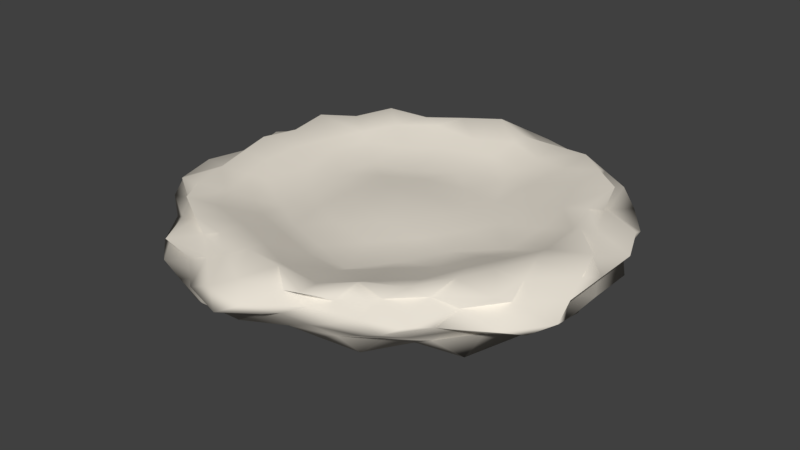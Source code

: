 # Source: Could.blend  (saved by Blender 2.79.0; exported with 4.5.12 LTS)
import bpy
from mathutils import Matrix  # noqa: F401  (used for matrix-valued properties, if any)

bpy.ops.wm.read_factory_settings(use_empty=True)
scene = bpy.context.scene
scene.name = 'Scene'

# ---- collections
col_collection_1 = bpy.data.collections.new('Collection 1'); scene.collection.children.link(col_collection_1)

# ---- materials (node trees are filled in below, after node groups)
mat_could = bpy.data.materials.new('Could')
mat_could.alpha_threshold = 0.0
mat_could.use_transparent_shadow = False
mat_could.diffuse_color = (0.8, 0.7461, 0.6541, 1.0)
mat_could.roughness = 0.5
mat_could.specular_intensity = 0.0

# ---- material node trees

# ---- world
world_world = bpy.data.worlds.new('World'); scene.world = world_world
world_world.color = (0.05088, 0.05088, 0.05088)
world_world.use_sun_shadow = False
world_world.sun_shadow_jitter_overblur = 0.0
world_world.cycles.sampling_method = 'MANUAL'

# ---- meshes
me_icosphere = bpy.data.meshes.new('Icosphere')
me_icosphere.from_pydata([(-0.005718, -0.006532, -2.186), (1.861, -1.352, -0.9707), (-0.711, -2.188, -0.9707), (-2.104, -0.006532, -0.8892), (-0.711, 2.188, -0.9707), (1.692, 1.227, -0.8892), (0.711, -2.188, 1.33), (-1.703, -1.24, 1.209), (-1.703, 1.227, 1.209), (0.6426, 1.989, 1.209), (2.301, -7.81e-09, 1.33), (2.232e-09, -7.81e-09, 0.694), (-0.3868, -1.179, -1.835), (1.094, -0.7949, -2.009), (0.6109, -1.904, -1.073), (2.188, -7.81e-09, -1.173), (1.094, 0.7949, -2.009), (-1.239, -0.006532, -1.835), (-1.62, -1.179, -1.073), (-0.3868, 1.166, -1.835), (-1.62, 1.166, -1.073), (0.6109, 1.891, -1.073), (2.447, -0.7949, 0.1797), (2.225, 0.7183, 0.1599), (2.232e-09, -2.572, 0.1797), (1.373, -1.904, 0.1599), (-2.237, -0.7314, 0.1599), (-1.384, -1.904, 0.1599), (-1.512, 2.081, 0.1797), (-2.447, 0.7949, 0.1797), (1.373, 1.891, 0.1599), (2.232e-09, 2.572, 0.1797), (1.609, -1.179, 1.393), (-0.6223, -1.904, 1.393), (-2.001, -0.006532, 1.393), (-0.6223, 1.891, 1.393), (1.77, 1.286, 1.532), (0.4179, -1.286, 0.3098), (1.352, -7.81e-09, 0.3098), (-1.003, -0.7314, 0.2785), (-1.003, 0.7183, 0.2785), (0.4179, 1.286, 0.3098), (-0.2786, -0.8575, -2.137), (-0.1327, -0.3975, -2.069), (1.35, -0.9807, -1.663), (1.458, -1.07, -1.205), (0.1892, -1.937, -1.012), (-0.2324, -1.969, -0.9506), (2.079, -0.4508, -1.105), (1.97, -0.9016, -1.038), (1.35, 0.9807, -1.663), (1.606, 1.167, -1.317), (-0.8278, -0.006532, -1.952), (-0.4168, -0.006532, -2.069), (-1.781, -0.7884, -1.012), (-2.124, -0.4287, -1.038), (-0.2598, 0.7753, -1.952), (-0.1393, 0.4287, -2.265), (-1.417, 1.587, -1.105), (-1.064, 1.888, -1.038), (1.071, 1.838, -1.105), (1.331, 1.448, -0.9506), (2.251, -0.9807, -0.2038), (1.869, -1.07, -0.5395), (2.398, 0.5299, 0.5632), (2.137, 0.2351, 0.8592), (-0.2218, -2.235, -0.1898), (-0.474, -2.316, -0.5872), (1.13, -1.937, 0.5095), (0.8861, -1.969, 0.8592), (-2.192, -0.4898, -0.1898), (-2.148, -0.2481, -0.5395), (-1.491, -1.683, 0.5095), (-1.597, -1.461, 0.8592), (-1.245, 2.117, -0.2038), (-0.8975, 1.956, -0.5395), (-2.059, 0.8877, 0.5095), (-1.881, 1.057, 0.8592), (1.479, 1.67, -0.1898), (1.585, 1.448, -0.5395), (0.237, 2.444, 0.5632), (0.4265, 2.106, 0.8592), (1.417, -1.587, 1.465), (0.9646, -1.728, 1.27), (-1.071, -1.838, 1.465), (-1.466, -1.595, 1.397), (-1.902, 0.4045, 1.332), (-1.97, 0.9016, 1.397), (-0.2138, 2.117, 1.465), (0.221, 1.956, 1.27), (1.77, 0.7753, 1.332), (1.931, 0.3844, 1.27), (0.4644, -1.454, 0.5886), (0.6133, -1.888, 0.99), (0.8164, -0.006532, 0.3952), (0.4508, -7.81e-09, 0.5659), (-1.237, -0.9008, 0.5886), (-1.47, -1.07, 0.8987), (-1.35, 0.9807, 0.6499), (-1.47, 1.057, 0.8987), (0.4644, 1.44, 0.5886), (0.5535, 1.715, 0.8987), (-0.6133, -1.888, -1.317), (-0.5156, -1.587, -1.663), (0.3268, -0.2481, -2.069), (0.7294, -0.5299, -2.137), (1.331, -1.461, -0.9506), (1.071, -1.838, -1.105), (1.97, 0.9016, -1.038), (2.079, 0.4508, -1.105), (0.3268, 0.2351, -2.069), (0.6594, 0.4767, -1.952), (-1.815, -0.006532, -1.205), (-1.669, -7.81e-09, -1.663), (-1.064, -1.888, -1.038), (-1.298, -1.454, -1.012), (-0.6133, 1.888, -1.317), (-0.4759, 1.44, -1.52), (-2.124, 0.4287, -1.038), (-1.781, 0.7753, -1.012), (-0.2486, 2.153, -1.038), (0.2138, 2.117, -1.105), (2.349, -0.265, 0.9467), (2.398, -0.5299, 0.5632), (2.056, 1.167, -0.5872), (2.047, 0.8877, -0.1898), (0.4265, -2.119, 0.8592), (0.237, -2.444, 0.5632), (1.585, -1.461, -0.5395), (1.479, -1.683, -0.1898), (-2.056, -1.167, 0.9467), (-2.251, -0.9807, 0.5632), (-0.978, -2.153, -0.5872), (-1.245, -2.117, -0.2038), (-1.597, 1.448, 0.8592), (-1.628, 1.838, 0.5632), (-2.349, 0.265, -0.5872), (-2.192, 0.4767, -0.1898), (0.8861, 1.956, 0.8592), (1.13, 1.924, 0.5095), (-0.4379, 2.106, -0.5395), (-0.237, 2.444, -0.2038), (1.931, -0.3975, 1.27), (1.77, -0.7884, 1.332), (0.221, -1.969, 1.27), (-0.2007, -1.937, 1.332), (-1.802, -0.8286, 1.27), (-1.902, -0.4176, 1.332), (-1.466, 1.595, 1.397), (-0.9826, 1.67, 1.332), (1.064, 1.888, 1.397), (1.417, 1.587, 1.465), (0.1393, -0.4287, 0.5659), (0.2483, -0.7884, 0.3952), (1.804, -0.006532, 0.8987), (1.669, -7.81e-09, 0.6499), (-0.3383, -0.2481, 0.512), (-0.6708, -0.4898, 0.3952), (-0.3647, 0.265, 0.5659), (-0.6708, 0.4767, 0.3952), (0.1213, 0.3844, 0.512), (0.2483, 0.7753, 0.3952), (0.9434, 0.3844, 0.2785), (0.6594, 0.7753, 0.2785), (1.492, 0.4287, 0.7172), (1.482, 0.7753, 1.022), (0.7864, 1.166, 0.65), (1.32, 1.286, 1.125), (-0.0861, 1.122, 0.3098), (-0.5438, 0.8676, 0.2785), (0.0532, 1.551, 0.7172), (-0.2898, 1.65, 1.022), (-0.8764, 1.109, 0.65), (-0.8155, 1.652, 1.125), (-1.094, 0.265, 0.3098), (-1.003, -0.2481, 0.2785), (-1.459, 0.5299, 0.7172), (-1.668, 0.2351, 1.022), (-1.459, -0.5299, 0.7172), (-1.668, -0.2481, 1.022), (-0.5901, -0.9587, 0.3098), (-0.0861, -1.122, 0.3098), (-0.8764, -1.122, 0.65), (-0.7493, -1.513, 1.022), (0.04279, -1.421, 0.65), (-0.2898, -1.663, 1.022), (0.7294, -0.8575, 0.3098), (0.9434, -0.3975, 0.2785), (0.7864, -1.179, 0.65), (1.32, -1.286, 1.125), (1.354, -0.3975, 0.65), (1.482, -0.7884, 1.022), (2.221, 0.9587, 0.6305), (1.814, 1.017, 0.982), (2.135, 1.224, 0.1797), (1.824, 1.652, 0.1797), (1.53, 1.408, 0.982), (1.598, 1.816, 0.6305), (-0.2112, 2.19, 0.5709), (-0.4508, 2.245, 1.081), (-0.504, 2.409, 0.1797), (-0.9249, 2.04, 0.1599), (-0.8764, 1.891, 0.982), (-1.233, 2.081, 0.6305), (-2.36, 0.5299, 0.6305), (-2.08, 0.2351, 0.982), (-2.447, 0.265, 0.1797), (-2.447, -0.265, 0.1797), (-2.08, -0.2481, 0.982), (-2.36, -0.5299, 0.6305), (-1.233, -2.081, 0.6305), (-0.8764, -1.904, 0.982), (-0.9249, -2.054, 0.1599), (-0.504, -2.409, 0.1797), (-0.4168, -2.054, 0.982), (-0.2254, -2.409, 0.6305), (1.598, -1.816, 0.6305), (1.53, -1.421, 0.982), (1.657, -1.513, 0.1599), (2.135, -1.224, 0.1797), (1.996, -1.122, 1.081), (2.02, -0.8807, 0.5709), (1.008, 2.245, 0.1797), (0.504, 2.409, 0.1797), (1.119, 1.891, -0.2512), (0.8649, 1.891, -0.6623), (0.1998, 2.19, -0.2512), (0.4053, 2.04, -0.6623), (-1.668, 1.5, 0.1599), (-2.135, 1.224, 0.1797), (-1.463, 1.65, -0.2512), (-1.541, 1.408, -0.6623), (-2.221, 0.9587, -0.2711), (-1.996, 1.122, -0.7219), (-2.135, -1.224, 0.1797), (-1.668, -1.513, 0.1599), (-2.031, -0.8807, -0.2512), (-1.996, -1.122, -0.7219), (-1.598, -1.816, -0.2711), (-1.541, -1.421, -0.6623), (0.4539, -2.203, 0.1599), (0.9134, -2.054, 0.1599), (0.1998, -2.203, -0.2512), (0.4053, -2.054, -0.6623), (1.119, -1.904, -0.2512), (0.8649, -1.904, -0.6623), (2.225, -0.2481, 0.1599), (2.225, 0.2351, 0.1599), (2.36, -0.5299, -0.2711), (2.274, -0.265, -0.7219), (2.36, 0.5299, -0.2711), (2.068, 0.2351, -0.6623), (0.8649, 1.109, -1.581), (0.7379, 1.5, -1.327), (0.5324, 0.8676, -1.835), (0.0861, 1.122, -2.009), (0.2783, 1.65, -1.327), (-0.05423, 1.408, -1.581), (-0.8687, 1.286, -1.73), (-1.209, 1.166, -1.327), (-0.7294, 0.8575, -2.009), (-0.9549, 0.3844, -1.835), (-1.631, 0.8575, -1.451), (-1.492, 0.4287, -1.73), (-1.366, -0.3975, -1.581), (-1.631, -0.8575, -1.451), (-1.041, -0.4287, -2.009), (-0.7294, -0.8575, -2.009), (-1.209, -1.179, -1.327), (-0.7978, -1.179, -1.581), (1.824, 0.265, -1.451), (1.459, 0.5299, -1.73), (1.824, -0.265, -1.451), (1.459, -0.5299, -1.73), (0.9919, 0.2351, -1.835), (0.9919, -0.2481, -1.835), (-0.0532, -1.551, -1.73), (0.2783, -1.663, -1.327), (0.0861, -1.122, -2.009), (0.5324, -0.8807, -1.835), (0.8155, -1.652, -1.451), (0.9548, -1.224, -1.73), (1.211, -1.409, -1.384), (0.4508, -1.387, -1.73), (-0.1509, -1.852, -1.384), (0.6594, -0.006532, -1.952), (1.324, -0.006532, -1.581), (1.715, 0.7158, -1.384), (-0.8869, -1.454, -1.266), (-1.082, -0.7884, -1.581), (-1.808, -0.4287, -1.384), (-1.654, 0.3844, -1.266), (-1.082, 0.7753, -1.581), (-0.8869, 1.44, -1.266), (-0.1509, 1.852, -1.384), (0.4053, 1.259, -1.581), (1.211, 1.409, -1.384), (1.969, 0.6461, -0.6009), (2.36, 0.0, -0.2711), (2.398, 0.0, 0.5632), (1.225, -1.683, -0.6009), (0.6594, -2.054, -0.2512), (0.67, -2.086, 0.5095), (-1.219, -1.695, -0.6009), (-1.91, -1.387, -0.2711), (-1.775, -1.292, 0.5095), (-2.173, 0.6937, -0.6546), (-1.747, 1.259, -0.2512), (-1.775, 1.279, 0.5095), (-0.01159, 2.281, -0.6546), (0.6594, 2.04, -0.2512), (0.741, 2.281, 0.5632), (1.975, -0.6391, 0.9206), (1.736, -1.272, 0.5709), (1.208, -1.695, 0.9206), (0.01159, -2.281, 1.014), (-0.6708, -2.054, 0.5709), (-1.237, -1.683, 0.9206), (-1.98, -0.6592, 0.9206), (-2.158, -0.006532, 0.5709), (-1.98, 0.6461, 0.9206), (-1.237, 1.67, 0.9206), (-0.6708, 2.04, 0.5709), (0.01159, 2.281, 1.014), (1.331, 1.852, 1.014), (1.736, 1.259, 0.5709), (1.975, 0.626, 0.9206), (1.643, -0.3975, 0.9601), (1.18, -0.8575, 0.7172), (0.5901, -0.4287, 0.4379), (0.1509, -1.852, 1.057), (-0.4168, -1.272, 0.65), (-0.2254, -0.6937, 0.4379), (-1.569, -0.6592, 0.9601), (-1.336, -0.006532, 0.65), (-0.6708, -0.006532, 0.3952), (-1.211, 1.409, 1.057), (-0.4508, 1.387, 0.7172), (-0.2254, 0.6937, 0.4379), (0.9664, 1.587, 1.057), (1.07, 0.7753, 0.65), (0.5901, 0.4287, 0.4379), (1.808, 0.4287, 1.057), (0.1509, 1.852, 1.057), (-1.569, 0.6461, 0.9601), (-1.211, -1.409, 1.057), (0.9664, -1.587, 1.057), (1.94, 1.409, -0.2038), (-0.741, 2.281, -0.2038), (-2.398, 0.0, -0.2037), (-0.6814, -2.086, -0.1898), (1.763, -1.292, -0.1898), (1.225, 1.67, -0.6009), (-1.219, 1.682, -0.6009), (-2.173, -0.6937, -0.6546), (-0.01159, -2.281, -0.6546), (1.969, -0.6592, -0.6009), (0.2254, 0.6937, -2.137), (-0.5901, 0.4287, -2.137), (-0.5438, -0.3975, -1.952), (1.558, -0.6592, -1.266), (0.2254, -0.6937, -2.137)], [], [(0, 104, 43), (1, 45, 49), (0, 43, 53), (0, 53, 57), (0, 57, 110), (1, 49, 63), (2, 47, 67), (3, 55, 71), (4, 59, 75), (5, 61, 79), (1, 63, 128), (2, 67, 132), (3, 71, 136), (4, 75, 140), (5, 79, 124), (6, 83, 93), (7, 85, 97), (8, 87, 99), (9, 89, 101), (10, 91, 154), (38, 162, 94), (38, 164, 162), (36, 151, 167), (41, 168, 161), (41, 170, 168), (35, 149, 173), (40, 174, 159), (40, 176, 174), (34, 147, 179), (39, 180, 157), (39, 182, 180), (33, 145, 185), (37, 186, 153), (37, 188, 186), (32, 143, 191), (23, 192, 64), (23, 194, 192), (30, 139, 197), (31, 198, 80), (31, 200, 198), (28, 135, 203), (29, 204, 76), (29, 206, 204), (26, 131, 209), (27, 210, 72), (27, 212, 210), (24, 127, 215), (25, 216, 68), (25, 218, 216), (22, 123, 221), (30, 222, 139), (30, 224, 222), (21, 121, 227), (28, 228, 135), (28, 230, 228), (20, 119, 233), (26, 234, 131), (26, 236, 234), (18, 115, 239), (24, 240, 127), (24, 242, 240), (14, 107, 245), (22, 246, 123), (22, 248, 246), (15, 109, 251), (16, 252, 50), (16, 254, 252), (19, 117, 257), (19, 258, 117), (19, 260, 258), (17, 113, 263), (17, 264, 113), (17, 266, 264), (12, 103, 269), (15, 270, 109), (15, 272, 270), (13, 105, 275), (12, 276, 103), (12, 278, 276), (13, 44, 281), (280, 107, 14), (281, 282, 280), (280, 282, 107), (282, 106, 107), (281, 44, 282), (44, 45, 282), (282, 45, 106), (45, 1, 106), (277, 280, 14), (276, 283, 277), (277, 283, 280), (283, 281, 280), (276, 278, 283), (278, 279, 283), (283, 279, 281), (279, 13, 281), (102, 47, 2), (103, 284, 102), (102, 284, 47), (284, 46, 47), (103, 276, 284), (276, 277, 284), (284, 277, 46), (277, 14, 46), (274, 111, 16), (275, 285, 274), (274, 285, 111), (285, 110, 111), (275, 105, 285), (105, 104, 285), (285, 104, 110), (104, 0, 110), (271, 274, 16), (270, 286, 271), (271, 286, 274), (286, 275, 274), (270, 272, 286), (272, 273, 286), (286, 273, 275), (273, 13, 275), (108, 51, 5), (109, 287, 108), (108, 287, 51), (287, 50, 51), (109, 270, 287), (270, 271, 287), (287, 271, 50), (271, 16, 50), (268, 115, 18), (269, 288, 268), (268, 288, 115), (288, 114, 115), (269, 103, 288), (103, 102, 288), (288, 102, 114), (102, 2, 114), (265, 268, 18), (264, 289, 265), (265, 289, 268), (289, 269, 268), (264, 266, 289), (266, 267, 289), (289, 267, 269), (267, 12, 269), (112, 55, 3), (113, 290, 112), (112, 290, 55), (290, 54, 55), (113, 264, 290), (264, 265, 290), (290, 265, 54), (265, 18, 54), (262, 119, 20), (263, 291, 262), (262, 291, 119), (291, 118, 119), (263, 113, 291), (113, 112, 291), (291, 112, 118), (112, 3, 118), (259, 262, 20), (258, 292, 259), (259, 292, 262), (292, 263, 262), (258, 260, 292), (260, 261, 292), (292, 261, 263), (261, 17, 263), (116, 59, 4), (117, 293, 116), (116, 293, 59), (293, 58, 59), (117, 258, 293), (258, 259, 293), (293, 259, 58), (259, 20, 58), (256, 121, 21), (257, 294, 256), (256, 294, 121), (294, 120, 121), (257, 117, 294), (117, 116, 294), (294, 116, 120), (116, 4, 120), (253, 256, 21), (252, 295, 253), (253, 295, 256), (295, 257, 256), (252, 254, 295), (254, 255, 295), (295, 255, 257), (255, 19, 257), (51, 61, 5), (50, 296, 51), (51, 296, 61), (296, 60, 61), (50, 252, 296), (252, 253, 296), (296, 253, 60), (253, 21, 60), (250, 125, 23), (251, 297, 250), (250, 297, 125), (297, 124, 125), (251, 109, 297), (109, 108, 297), (297, 108, 124), (108, 5, 124), (247, 250, 23), (246, 298, 247), (247, 298, 250), (298, 251, 250), (246, 248, 298), (248, 249, 298), (298, 249, 251), (249, 15, 251), (122, 65, 10), (123, 299, 122), (122, 299, 65), (299, 64, 65), (123, 246, 299), (246, 247, 299), (299, 247, 64), (247, 23, 64), (244, 129, 25), (245, 300, 244), (244, 300, 129), (300, 128, 129), (245, 107, 300), (107, 106, 300), (300, 106, 128), (106, 1, 128), (241, 244, 25), (240, 301, 241), (241, 301, 244), (301, 245, 244), (240, 242, 301), (242, 243, 301), (301, 243, 245), (243, 14, 245), (126, 69, 6), (127, 302, 126), (126, 302, 69), (302, 68, 69), (127, 240, 302), (240, 241, 302), (302, 241, 68), (241, 25, 68), (238, 133, 27), (239, 303, 238), (238, 303, 133), (303, 132, 133), (239, 115, 303), (115, 114, 303), (303, 114, 132), (114, 2, 132), (235, 238, 27), (234, 304, 235), (235, 304, 238), (304, 239, 238), (234, 236, 304), (236, 237, 304), (304, 237, 239), (237, 18, 239), (130, 73, 7), (131, 305, 130), (130, 305, 73), (305, 72, 73), (131, 234, 305), (234, 235, 305), (305, 235, 72), (235, 27, 72), (232, 137, 29), (233, 306, 232), (232, 306, 137), (306, 136, 137), (233, 119, 306), (119, 118, 306), (306, 118, 136), (118, 3, 136), (229, 232, 29), (228, 307, 229), (229, 307, 232), (307, 233, 232), (228, 230, 307), (230, 231, 307), (307, 231, 233), (231, 20, 233), (134, 77, 8), (135, 308, 134), (134, 308, 77), (308, 76, 77), (135, 228, 308), (228, 229, 308), (308, 229, 76), (229, 29, 76), (226, 141, 31), (227, 309, 226), (226, 309, 141), (309, 140, 141), (227, 121, 309), (121, 120, 309), (309, 120, 140), (120, 4, 140), (223, 226, 31), (222, 310, 223), (223, 310, 226), (310, 227, 226), (222, 224, 310), (224, 225, 310), (310, 225, 227), (225, 21, 227), (138, 81, 9), (139, 311, 138), (138, 311, 81), (311, 80, 81), (139, 222, 311), (222, 223, 311), (311, 223, 80), (223, 31, 80), (220, 143, 32), (221, 312, 220), (220, 312, 143), (312, 142, 143), (221, 123, 312), (123, 122, 312), (312, 122, 142), (122, 10, 142), (217, 220, 32), (216, 313, 217), (217, 313, 220), (313, 221, 220), (216, 218, 313), (218, 219, 313), (313, 219, 221), (219, 22, 221), (69, 83, 6), (68, 314, 69), (69, 314, 83), (314, 82, 83), (68, 216, 314), (216, 217, 314), (314, 217, 82), (217, 32, 82), (214, 145, 33), (215, 315, 214), (214, 315, 145), (315, 144, 145), (215, 127, 315), (127, 126, 315), (315, 126, 144), (126, 6, 144), (211, 214, 33), (210, 316, 211), (211, 316, 214), (316, 215, 214), (210, 212, 316), (212, 213, 316), (316, 213, 215), (213, 24, 215), (73, 85, 7), (72, 317, 73), (73, 317, 85), (317, 84, 85), (72, 210, 317), (210, 211, 317), (317, 211, 84), (211, 33, 84), (208, 147, 34), (209, 318, 208), (208, 318, 147), (318, 146, 147), (209, 131, 318), (131, 130, 318), (318, 130, 146), (130, 7, 146), (205, 208, 34), (204, 319, 205), (205, 319, 208), (319, 209, 208), (204, 206, 319), (206, 207, 319), (319, 207, 209), (207, 26, 209), (77, 87, 8), (76, 320, 77), (77, 320, 87), (320, 86, 87), (76, 204, 320), (204, 205, 320), (320, 205, 86), (205, 34, 86), (202, 149, 35), (203, 321, 202), (202, 321, 149), (321, 148, 149), (203, 135, 321), (135, 134, 321), (321, 134, 148), (134, 8, 148), (199, 202, 35), (198, 322, 199), (199, 322, 202), (322, 203, 202), (198, 200, 322), (200, 201, 322), (322, 201, 203), (201, 28, 203), (81, 89, 9), (80, 323, 81), (81, 323, 89), (323, 88, 89), (80, 198, 323), (198, 199, 323), (323, 199, 88), (199, 35, 88), (196, 151, 36), (197, 324, 196), (196, 324, 151), (324, 150, 151), (197, 139, 324), (139, 138, 324), (324, 138, 150), (138, 9, 150), (193, 196, 36), (192, 325, 193), (193, 325, 196), (325, 197, 196), (192, 194, 325), (194, 195, 325), (325, 195, 197), (195, 30, 197), (65, 91, 10), (64, 326, 65), (65, 326, 91), (326, 90, 91), (64, 192, 326), (192, 193, 326), (326, 193, 90), (193, 36, 90), (190, 155, 38), (191, 327, 190), (190, 327, 155), (327, 154, 155), (191, 143, 327), (143, 142, 327), (327, 142, 154), (142, 10, 154), (187, 190, 38), (186, 328, 187), (187, 328, 190), (328, 191, 190), (186, 188, 328), (188, 189, 328), (328, 189, 191), (189, 32, 191), (152, 95, 11), (153, 329, 152), (152, 329, 95), (329, 94, 95), (153, 186, 329), (186, 187, 329), (329, 187, 94), (187, 38, 94), (184, 92, 37), (185, 330, 184), (184, 330, 92), (330, 93, 92), (185, 145, 330), (145, 144, 330), (330, 144, 93), (144, 6, 93), (181, 184, 37), (180, 331, 181), (181, 331, 184), (331, 185, 184), (180, 182, 331), (182, 183, 331), (331, 183, 185), (183, 33, 185), (156, 152, 11), (157, 332, 156), (156, 332, 152), (332, 153, 152), (157, 180, 332), (180, 181, 332), (332, 181, 153), (181, 37, 153), (178, 96, 39), (179, 333, 178), (178, 333, 96), (333, 97, 96), (179, 147, 333), (147, 146, 333), (333, 146, 97), (146, 7, 97), (175, 178, 39), (174, 334, 175), (175, 334, 178), (334, 179, 178), (174, 176, 334), (176, 177, 334), (334, 177, 179), (177, 34, 179), (158, 156, 11), (159, 335, 158), (158, 335, 156), (335, 157, 156), (159, 174, 335), (174, 175, 335), (335, 175, 157), (175, 39, 157), (172, 98, 40), (173, 336, 172), (172, 336, 98), (336, 99, 98), (173, 149, 336), (149, 148, 336), (336, 148, 99), (148, 8, 99), (169, 172, 40), (168, 337, 169), (169, 337, 172), (337, 173, 172), (168, 170, 337), (170, 171, 337), (337, 171, 173), (171, 35, 173), (160, 158, 11), (161, 338, 160), (160, 338, 158), (338, 159, 158), (161, 168, 338), (168, 169, 338), (338, 169, 159), (169, 40, 159), (166, 100, 41), (167, 339, 166), (166, 339, 100), (339, 101, 100), (167, 151, 339), (151, 150, 339), (339, 150, 101), (150, 9, 101), (163, 166, 41), (162, 340, 163), (163, 340, 166), (340, 167, 166), (162, 164, 340), (164, 165, 340), (340, 165, 167), (165, 36, 167), (95, 160, 11), (94, 341, 95), (95, 341, 160), (341, 161, 160), (94, 162, 341), (162, 163, 341), (341, 163, 161), (163, 41, 161), (155, 164, 38), (154, 342, 155), (155, 342, 164), (342, 165, 164), (154, 91, 342), (91, 90, 342), (342, 90, 165), (90, 36, 165), (100, 170, 41), (101, 343, 100), (100, 343, 170), (343, 171, 170), (101, 89, 343), (89, 88, 343), (343, 88, 171), (88, 35, 171), (98, 176, 40), (99, 344, 98), (98, 344, 176), (344, 177, 176), (99, 87, 344), (87, 86, 344), (344, 86, 177), (86, 34, 177), (96, 182, 39), (97, 345, 96), (96, 345, 182), (345, 183, 182), (97, 85, 345), (85, 84, 345), (345, 84, 183), (84, 33, 183), (92, 188, 37), (93, 346, 92), (92, 346, 188), (346, 189, 188), (93, 83, 346), (83, 82, 346), (346, 82, 189), (82, 32, 189), (125, 194, 23), (124, 347, 125), (125, 347, 194), (347, 195, 194), (124, 79, 347), (79, 78, 347), (347, 78, 195), (78, 30, 195), (141, 200, 31), (140, 348, 141), (141, 348, 200), (348, 201, 200), (140, 75, 348), (75, 74, 348), (348, 74, 201), (74, 28, 201), (137, 206, 29), (136, 349, 137), (137, 349, 206), (349, 207, 206), (136, 71, 349), (71, 70, 349), (349, 70, 207), (70, 26, 207), (133, 212, 27), (132, 350, 133), (133, 350, 212), (350, 213, 212), (132, 67, 350), (67, 66, 350), (350, 66, 213), (66, 24, 213), (129, 218, 25), (128, 351, 129), (129, 351, 218), (351, 219, 218), (128, 63, 351), (63, 62, 351), (351, 62, 219), (62, 22, 219), (78, 224, 30), (79, 352, 78), (78, 352, 224), (352, 225, 224), (79, 61, 352), (61, 60, 352), (352, 60, 225), (60, 21, 225), (74, 230, 28), (75, 353, 74), (74, 353, 230), (353, 231, 230), (75, 59, 353), (59, 58, 353), (353, 58, 231), (58, 20, 231), (70, 236, 26), (71, 354, 70), (70, 354, 236), (354, 237, 236), (71, 55, 354), (55, 54, 354), (354, 54, 237), (54, 18, 237), (66, 242, 24), (67, 355, 66), (66, 355, 242), (355, 243, 242), (67, 47, 355), (47, 46, 355), (355, 46, 243), (46, 14, 243), (62, 248, 22), (63, 356, 62), (62, 356, 248), (356, 249, 248), (63, 49, 356), (49, 48, 356), (356, 48, 249), (48, 15, 249), (111, 254, 16), (110, 357, 111), (111, 357, 254), (357, 255, 254), (110, 57, 357), (57, 56, 357), (357, 56, 255), (56, 19, 255), (56, 260, 19), (57, 358, 56), (56, 358, 260), (358, 261, 260), (57, 53, 358), (53, 52, 358), (358, 52, 261), (52, 17, 261), (52, 266, 17), (53, 359, 52), (52, 359, 266), (359, 267, 266), (53, 43, 359), (43, 42, 359), (359, 42, 267), (42, 12, 267), (48, 272, 15), (49, 360, 48), (48, 360, 272), (360, 273, 272), (49, 45, 360), (45, 44, 360), (360, 44, 273), (44, 13, 273), (42, 278, 12), (43, 361, 42), (42, 361, 278), (361, 279, 278), (43, 104, 361), (104, 105, 361), (361, 105, 279), (105, 13, 279)])
me_icosphere.polygons.foreach_set('use_smooth', [True] * 720)
me_icosphere.materials.append(mat_could)
me_icosphere.use_remesh_preserve_volume = False
me_icosphere.use_remesh_preserve_attributes = False
me_icosphere.use_mirror_vertex_groups = False
me_icosphere.update()

# ---- objects
ob_icosphere = bpy.data.objects.new('Icosphere', me_icosphere)

# ---- transforms, parenting, visibility, modifiers, constraints
ob_icosphere.location = (0.0, 0.0, 0.0)
ob_icosphere.scale = (6.293, 6.293, 1.677)
ob_icosphere.lineart.crease_threshold = 0.0

# ---- collection membership
col_collection_1.objects.link(ob_icosphere)

# ---- scene / render settings (as saved in the file)
scene.frame_start = 1; scene.frame_end = 250; scene.frame_set(1)
scene.render.engine = 'BLENDER_EEVEE_NEXT'
scene.render.resolution_percentage = 50
scene.render.dither_intensity = 0.0
scene.cycles.use_denoising = False
scene.cycles.samples = 128
scene.cycles.sampling_pattern = 'TABULATED_SOBOL'
scene.cycles.use_adaptive_sampling = False
scene.cycles.use_light_tree = False
scene.cycles.blur_glossy = 0.0
scene.cycles.sample_clamp_indirect = 0.0
scene.view_settings.view_transform = 'Standard'
bpy.context.view_layer.update()

# ---- added for rendering (the .blend has no active camera and no usable light): camera, sun
cam_auto = bpy.data.cameras.new('AutoCamera')
cam_auto.lens = 50.0
cam_auto.sensor_width = 36.0
cam_auto.clip_end = 1000.0
ob_auto_camera = bpy.data.objects.new('AutoCamera', cam_auto)
scene.collection.objects.link(ob_auto_camera)
ob_auto_camera.location = (41.7591, -50.111, 32.7933)
ob_auto_camera.rotation_euler = (1.09748, -7.21219e-08, 0.694738)
scene.camera = ob_auto_camera
light_auto_sun = bpy.data.lights.new('AutoSun', 'SUN')
light_auto_sun.energy = 3.0
light_auto_sun.angle = 0.0523599
ob_auto_sun = bpy.data.objects.new('AutoSun', light_auto_sun)
scene.collection.objects.link(ob_auto_sun)
ob_auto_sun.rotation_euler = (0.872665, 0.174533, 0.523599)
bpy.context.view_layer.update()
